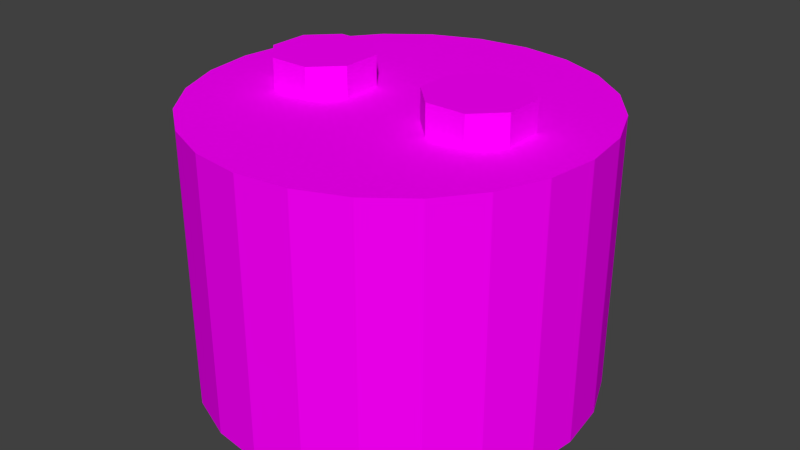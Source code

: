 # Source: battery.blend  (saved by Blender 2.72.0; exported with 4.5.12 LTS)
import bpy
from mathutils import Matrix  # noqa: F401  (used for matrix-valued properties, if any)

bpy.ops.wm.read_factory_settings(use_empty=True)
scene = bpy.context.scene
scene.name = 'Scene'

# ---- collections
col_collection_1 = bpy.data.collections.new('Collection 1'); scene.collection.children.link(col_collection_1)

# ---- images (referenced by path relative to the original .blend; pixels are not part of the script)
import os
ASSET_DIR = os.environ.get("B2B_ASSET_DIR", "")  # directory of the original .blend (textures are referenced by path, not embedded)
HERE = os.path.dirname(os.path.abspath(__file__))  # packed textures are extracted next to this script under _unpacked/

def load_image(name, relpath, width, height, colorspace="sRGB"):
    """Load a texture the original file referenced (path relative to the .blend, or extracted next to this script)."""
    p = next((c for c in (os.path.join(HERE, relpath), os.path.join(ASSET_DIR, relpath)) if relpath and os.path.exists(c)), "")
    if p:
        img = bpy.data.images.load(p, check_existing=True)
        img.name = name
    else:  # same state as the original file: an image datablock whose file is absent (Cycles renders it pink)
        img = bpy.data.images.new(name, width, height)
        img.source = "FILE"
        img.filepath = "//" + (relpath or name)
    img.colorspace_settings.name = colorspace
    return img
img_battery_png = load_image('battery.png', 'battery.png', 1024, 1024, 'sRGB')

# ---- materials (node trees are filled in below, after node groups)
mat_battery = bpy.data.materials.new('battery')
mat_battery.alpha_threshold = 0.0
mat_battery.roughness = 0.5
mat_battery.line_color = (0.0, 0.0, 0.0, 1.0)

# ---- material node trees
mat_battery.use_nodes = True; mat_battery.node_tree.nodes.clear()
_N = mat_battery.node_tree.nodes; _L = mat_battery.node_tree.links
n0 = _N.new('ShaderNodeOutputMaterial'); n0.name = 'Material Output'; n0.location = (300, 300)
n1 = _N.new('ShaderNodeBsdfDiffuse'); n1.name = 'Diffuse BSDF'; n1.location = (10, 300)
n2 = _N.new('ShaderNodeTexImage'); n2.name = 'Image Texture'; n2.location = (-180, 300)
n2.width = 140
n2.image = img_battery_png
_L.new(n1.outputs[0], n0.inputs[0])
_L.new(n2.outputs[0], n1.inputs[0])
n0.is_active_output = True

# ---- world
world_world = bpy.data.worlds.new('World'); scene.world = world_world
world_world.color = (0.05088, 0.05088, 0.05088)
world_world.use_sun_shadow = False
world_world.sun_shadow_jitter_overblur = 0.0
world_world.cycles.sampling_method = 'MANUAL'
world_world.cycles.sample_map_resolution = 256

# ---- meshes
me_cylinder = bpy.data.meshes.new('Cylinder')
me_cylinder.from_pydata([(0.0, 0.18, 0.0), (0.0, 0.18, 0.25), (0.04659, 0.1739, 0.0), (0.04659, 0.1739, 0.25), (0.09, 0.1559, 0.0), (0.09, 0.1559, 0.25), (0.1273, 0.1273, 0.0), (0.1273, 0.1273, 0.25), (0.1559, 0.09, 0.0), (0.1559, 0.09, 0.25), (0.1739, 0.04659, 0.0), (0.1739, 0.04659, 0.25), (0.18, 1.359e-08, 0.0), (0.18, 1.359e-08, 0.25), (0.1739, -0.04659, 0.0), (0.1739, -0.04659, 0.25), (0.1559, -0.09, 0.0), (0.1559, -0.09, 0.25), (0.1273, -0.1273, 0.0), (0.1273, -0.1273, 0.25), (0.09, -0.1559, 0.0), (0.09, -0.1559, 0.25), (0.04659, -0.1739, 0.0), (0.04659, -0.1739, 0.25), (7.009e-08, -0.18, 0.0), (7.009e-08, -0.18, 0.25), (-0.04659, -0.1739, 0.0), (-0.04659, -0.1739, 0.25), (-0.09, -0.1559, 0.0), (-0.09, -0.1559, 0.25), (-0.1273, -0.1273, 0.0), (-0.1273, -0.1273, 0.25), (-0.1559, -0.09, 0.0), (-0.1559, -0.09, 0.25), (-0.1739, -0.04659, 0.0), (-0.1739, -0.04659, 0.25), (-0.18, -8.368e-08, 0.0), (-0.18, -8.368e-08, 0.25), (-0.1739, 0.04659, 0.0), (-0.1739, 0.04659, 0.25), (-0.1559, 0.09, 0.0), (-0.1559, 0.09, 0.25), (-0.1273, 0.1273, 0.0), (-0.1273, 0.1273, 0.25), (-0.09, 0.1559, 0.0), (-0.09, 0.1559, 0.25), (-0.04659, 0.1739, 0.0), (-0.04659, 0.1739, 0.25), (-0.03722, -0.02144, 0.2774), (-0.06079, -0.04501, 0.2774), (-0.06079, 0.03826, 0.2774), (-0.03722, 0.0147, 0.2774), (-0.1205, 0.0147, 0.2774), (-0.09692, 0.03826, 0.2774), (-0.09692, -0.04501, 0.2774), (-0.1205, -0.02144, 0.2774), (-0.06079, -0.04501, 0.2487), (-0.03722, -0.02144, 0.2487), (-0.03722, 0.0147, 0.2487), (-0.06079, 0.03826, 0.2487), (-0.09692, 0.03826, 0.2487), (-0.1205, 0.0147, 0.2487), (-0.1205, -0.02144, 0.2487), (-0.09692, -0.04501, 0.2487), (0.06155, -0.04501, 0.2487), (0.03798, -0.02144, 0.2487), (0.03798, 0.0147, 0.2487), (0.06155, 0.03826, 0.2487), (0.09769, 0.03826, 0.2487), (0.1213, 0.0147, 0.2487), (0.1213, -0.02144, 0.2487), (0.09769, -0.04501, 0.2487), (0.03798, -0.02144, 0.2774), (0.06155, -0.04501, 0.2774), (0.06155, 0.03826, 0.2774), (0.03798, 0.0147, 0.2774), (0.1213, 0.0147, 0.2774), (0.09769, 0.03826, 0.2774), (0.09769, -0.04501, 0.2774), (0.1213, -0.02144, 0.2774)], [], [(0, 1, 3, 2), (2, 3, 5, 4), (4, 5, 7, 6), (6, 7, 9, 8), (8, 9, 11, 10), (10, 11, 13, 12), (12, 13, 15, 14), (14, 15, 17, 16), (16, 17, 19, 18), (18, 19, 21, 20), (20, 21, 23, 22), (22, 23, 25, 24), (24, 25, 27, 26), (26, 27, 29, 28), (28, 29, 31, 30), (30, 31, 33, 32), (32, 33, 35, 34), (34, 35, 37, 36), (36, 37, 39, 38), (38, 39, 41, 40), (40, 41, 43, 42), (42, 43, 45, 44), (3, 1, 47, 45, 43, 41, 39, 37, 35, 33, 31, 29, 27, 25, 23, 21, 19, 17, 15, 13, 11, 9, 7, 5), (46, 47, 1, 0), (44, 45, 47, 46), (0, 2, 4, 6, 8, 10, 12, 14, 16, 18, 20, 22, 24, 26, 28, 30, 32, 34, 36, 38, 40, 42, 44, 46), (55, 52, 61, 62), (49, 56, 57, 48), (51, 58, 59, 50), (53, 60, 61, 52), (63, 54, 55, 62), (53, 50, 59, 60), (49, 48, 51, 50, 53, 52, 55, 54), (51, 48, 57, 58), (49, 54, 63, 56), (78, 73, 64, 71), (76, 79, 70, 69), (78, 79, 76, 77, 74, 75, 72, 73), (74, 77, 68, 67), (64, 73, 72, 65), (74, 67, 66, 75), (76, 69, 68, 77), (78, 71, 70, 79), (72, 75, 66, 65)])
_uv = me_cylinder.uv_layers.new(name='UVMap')
_uv.uv.foreach_set('vector', [0.4356, 0.0, 0.4356, 0.62, 0.5483, 0.62, 0.5483, 0.0, 0.5483, 0.0, 0.5483, 0.62, 0.6533, 0.62, 0.6533, 0.0, 0.6533, 0.0, 0.6533, 0.62, 0.7436, 0.62, 0.7436, 0.0, 0.7436, 0.0, 0.7436, 0.62, 0.8128, 0.62, 0.8128, 0.0, 0.8128, 0.0, 0.8128, 0.62, 0.8563, 0.62, 0.8563, 0.0, 0.8563, 0.0, 0.8563, 0.62, 0.8711, 0.62, 0.8711, 2.603e-07, 0.8728, 2.603e-07, 0.8728, 0.6201, 0.8579, 0.6201, 0.8579, 2.603e-07, 0.8579, 2.603e-07, 0.8579, 0.6201, 0.8143, 0.6201, 0.8143, 2.603e-07, 0.8143, 2.603e-07, 0.8143, 0.6201, 0.745, 0.6201, 0.745, 2.603e-07, 0.745, 2.603e-07, 0.745, 0.6201, 0.6546, 0.6201, 0.6546, 2.603e-07, 0.6546, 2.603e-07, 0.6546, 0.6201, 0.5493, 0.6201, 0.5493, 2.603e-07, 0.5493, 2.603e-07, 0.5493, 0.6201, 0.4364, 0.6201, 0.4364, 2.603e-07, 0.4364, 2.603e-07, 0.4364, 0.6201, 0.3234, 0.6201, 0.3234, 2.603e-07, 0.3234, 2.603e-07, 0.3234, 0.6201, 0.2182, 0.6201, 0.2182, 2.603e-07, 0.2182, 2.603e-07, 0.2182, 0.6201, 0.1278, 0.6201, 0.1278, 2.603e-07, 0.1278, 2.603e-07, 0.1278, 0.6201, 0.05847, 0.6201, 0.05847, 2.603e-07, 0.05847, 2.603e-07, 0.05847, 0.6201, 0.01487, 0.6201, 0.01487, 2.603e-07, 0.01487, 2.603e-07, 0.01487, 0.6201, 0.0, 0.6201, 0.0, 2.603e-07, 0.0, 2.603e-07, 0.0, 0.62, 0.01484, 0.62, 0.01484, 0.0, 0.01484, 0.0, 0.01484, 0.62, 0.05835, 0.62, 0.05835, 0.0, 0.05835, 0.0, 0.05835, 0.62, 0.1276, 0.62, 0.1276, 0.0, 0.1276, 0.0, 0.1276, 0.62, 0.2178, 0.62, 0.2178, 0.0, 0.1849, 0.9904, 0.1481, 0.9953, 0.1114, 0.9904, 0.07712, 0.9762, 0.04771, 0.9537, 0.02515, 0.9243, 0.01097, 0.89, 0.006128, 0.8533, 0.01097, 0.8165, 0.02515, 0.7823, 0.04771, 0.7529, 0.07712, 0.7303, 0.1114, 0.7161, 0.1481, 0.7113, 0.1849, 0.7161, 0.2191, 0.7303, 0.2485, 0.7529, 0.2711, 0.7823, 0.2852, 0.8165, 0.2901, 0.8533, 0.2852, 0.89, 0.2711, 0.9243, 0.2485, 0.9537, 0.2191, 0.9762, 0.3228, 0.0, 0.3228, 0.62, 0.4356, 0.62, 0.4356, 0.0, 0.2178, 0.0, 0.2178, 0.62, 0.3228, 0.62, 0.3228, 0.0, 0.4629, 0.9911, 0.4987, 0.9864, 0.532, 0.9726, 0.5607, 0.9506, 0.5826, 0.922, 0.5964, 0.8887, 0.6011, 0.8529, 0.5964, 0.8171, 0.5826, 0.7838, 0.5607, 0.7552, 0.532, 0.7332, 0.4987, 0.7194, 0.4629, 0.7147, 0.4272, 0.7194, 0.3938, 0.7332, 0.3652, 0.7552, 0.3433, 0.7838, 0.3294, 0.8171, 0.3247, 0.8529, 0.3294, 0.8887, 0.3433, 0.922, 0.3652, 0.9506, 0.3938, 0.9726, 0.4272, 0.9864, 0.1356, 0.9264, 0.1627, 0.9264, 0.1627, 0.8639, 0.1356, 0.8639, 0.6228, 0.6843, 0.6228, 0.6302, 0.5784, 0.6302, 0.5784, 0.6843, 0.5784, 0.6843, 0.5784, 0.6302, 0.6228, 0.6302, 0.6228, 0.6843, 0.6908, 0.6843, 0.6908, 0.6302, 0.7352, 0.6302, 0.7352, 0.6843, 0.6908, 0.6302, 0.6908, 0.6843, 0.7352, 0.6843, 0.7352, 0.6302, 0.6835, 0.6824, 0.6301, 0.6824, 0.6301, 0.632, 0.6835, 0.632, 0.1627, 0.7804, 0.1804, 0.7981, 0.1804, 0.8252, 0.1627, 0.8429, 0.1356, 0.8429, 0.118, 0.8252, 0.118, 0.7981, 0.1356, 0.7804, 0.1627, 0.9264, 0.1356, 0.9264, 0.1356, 0.8639, 0.1627, 0.8639, 0.6301, 0.6824, 0.6835, 0.6824, 0.6835, 0.632, 0.6301, 0.632, 0.1891, 0.682, 0.2499, 0.682, 0.2499, 0.6337, 0.1891, 0.6337, 0.1627, 0.9264, 0.1356, 0.9264, 0.1356, 0.8639, 0.1627, 0.8639, 0.1627, 0.7804, 0.1804, 0.7981, 0.1804, 0.8252, 0.1627, 0.8429, 0.1356, 0.8429, 0.118, 0.8252, 0.118, 0.7981, 0.1356, 0.7804, 0.2499, 0.682, 0.1891, 0.682, 0.1891, 0.6337, 0.2499, 0.6337, 0.2542, 0.6303, 0.2542, 0.6854, 0.2994, 0.6854, 0.2994, 0.6303, 0.2542, 0.6854, 0.2542, 0.6303, 0.2994, 0.6303, 0.2994, 0.6854, 0.1396, 0.6854, 0.1396, 0.6303, 0.1848, 0.6303, 0.1848, 0.6854, 0.1848, 0.6854, 0.1848, 0.6303, 0.1396, 0.6303, 0.1396, 0.6854, 0.1356, 0.9264, 0.1627, 0.9264, 0.1627, 0.8639, 0.1356, 0.8639])
me_cylinder.materials.append(mat_battery)
me_cylinder.use_remesh_preserve_volume = False
me_cylinder.use_remesh_preserve_attributes = False
me_cylinder.use_mirror_vertex_groups = False
me_cylinder.update()

# ---- objects
ob_battery_mesh = bpy.data.objects.new('battery_mesh', me_cylinder)

# ---- transforms, parenting, visibility, modifiers, constraints
ob_battery_mesh.location = (0.0, 0.0, 0.0)
ob_battery_mesh.lineart.crease_threshold = 0.0

# ---- collection membership
col_collection_1.objects.link(ob_battery_mesh)

# ---- scene / render settings (as saved in the file)
scene.frame_start = 1; scene.frame_end = 250; scene.frame_set(1)
scene.render.engine = 'CYCLES'
scene.render.resolution_percentage = 50
scene.render.dither_intensity = 0.0
scene.cycles.use_denoising = False
scene.cycles.samples = 10
scene.cycles.sampling_pattern = 'TABULATED_SOBOL'
scene.cycles.light_sampling_threshold = 0.0
scene.cycles.use_adaptive_sampling = False
scene.cycles.use_light_tree = False
scene.cycles.blur_glossy = 0.0
scene.cycles.pixel_filter_type = 'GAUSSIAN'
scene.cycles.sample_clamp_indirect = 0.0
scene.view_settings.view_transform = 'Standard'
bpy.context.view_layer.update()

# ---- added for rendering (the .blend has no active camera and no usable light): camera, sun
cam_auto = bpy.data.cameras.new('AutoCamera')
cam_auto.lens = 50.0
cam_auto.sensor_width = 36.0
cam_auto.clip_end = 1000.0
ob_auto_camera = bpy.data.objects.new('AutoCamera', cam_auto)
scene.collection.objects.link(ob_auto_camera)
ob_auto_camera.location = (0.536445, -0.643734, 0.567871)
ob_auto_camera.rotation_euler = (1.09748, -7.21219e-08, 0.694738)
scene.camera = ob_auto_camera
light_auto_sun = bpy.data.lights.new('AutoSun', 'SUN')
light_auto_sun.energy = 3.0
light_auto_sun.angle = 0.0523599
ob_auto_sun = bpy.data.objects.new('AutoSun', light_auto_sun)
scene.collection.objects.link(ob_auto_sun)
ob_auto_sun.rotation_euler = (0.872665, 0.174533, 0.523599)
bpy.context.view_layer.update()
